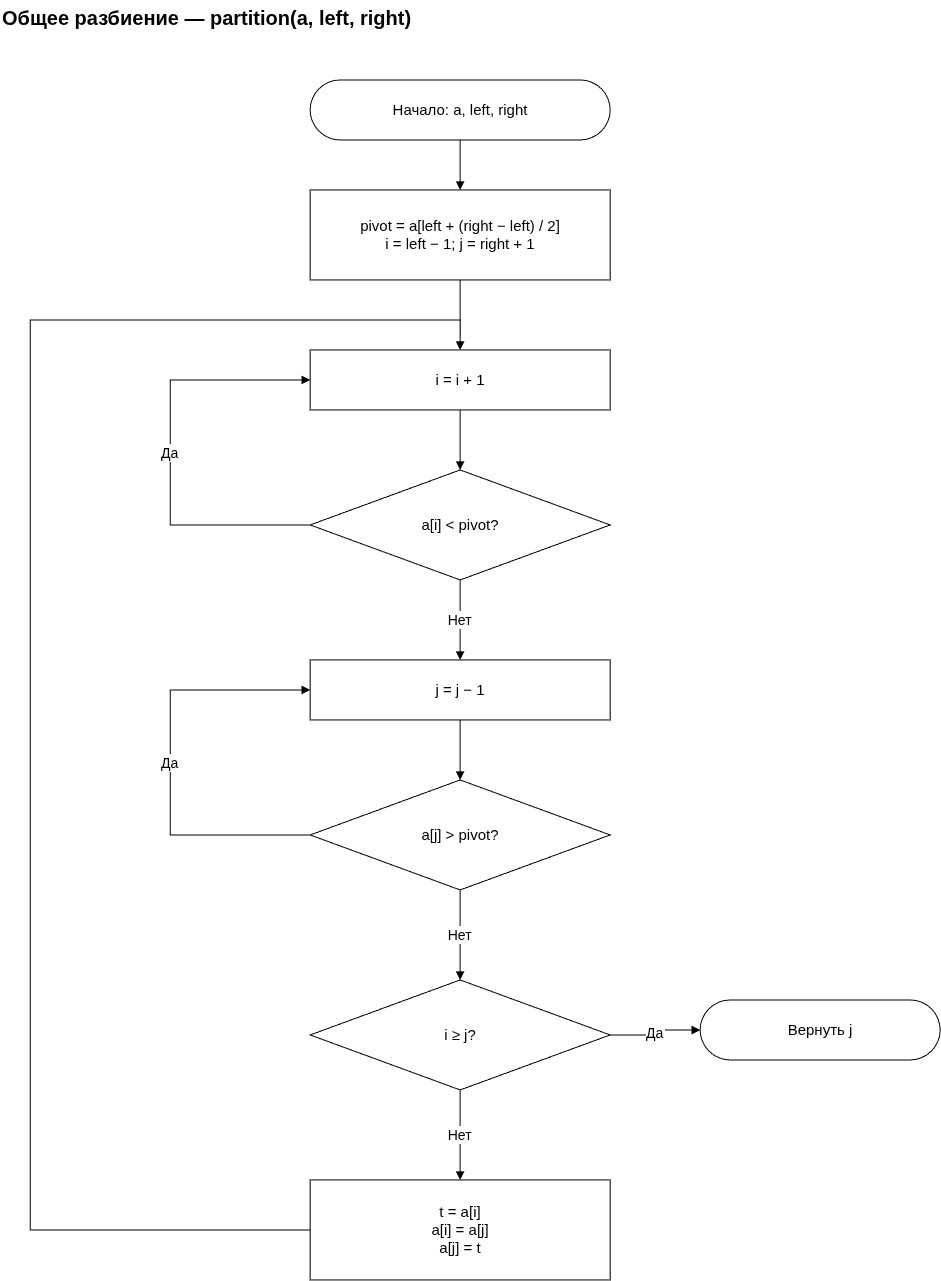

The diagram above was exported from draw.io. Its source (the exported page's mxGraphModel, read from the mxfile embedded in the PNG):
<mxGraphModel dx="2175" dy="1297" grid="1" gridSize="10" guides="1" tooltips="1" connect="1" arrows="1" fold="1" page="1" pageScale="1" pageWidth="1050" pageHeight="1400" math="0" shadow="0">
  <root>
    <mxCell id="0" />
    <mxCell id="1" parent="0" />
    <mxCell id="title" parent="1" style="whiteSpace=wrap;html=0;fontFamily=Arial;fontSize=15;strokeColor=#000000;fillColor=#ffffff;align=center;verticalAlign=middle;text;strokeColor=none;fillColor=none;fontStyle=1;fontSize=20;" value="Общее разбиение — partition(a, left, right)" vertex="1">
      <mxGeometry height="50" width="920" x="60" y="20" as="geometry" />
    </mxCell>
    <mxCell id="start" parent="1" style="whiteSpace=wrap;html=0;fontFamily=Arial;fontSize=15;strokeColor=#000000;fillColor=#ffffff;align=center;verticalAlign=middle;rounded=1;arcSize=50;" value="Начало: a, left, right" vertex="1">
      <mxGeometry height="60" width="300" x="370" y="100" as="geometry" />
    </mxCell>
    <mxCell id="init" parent="1" style="whiteSpace=wrap;html=0;fontFamily=Arial;fontSize=15;strokeColor=#000000;fillColor=#ffffff;align=center;verticalAlign=middle;rounded=0;" value="pivot = a[left + (right − left) / 2]&#10;i = left − 1; j = right + 1" vertex="1">
      <mxGeometry height="90" width="300" x="370" y="210" as="geometry" />
    </mxCell>
    <mxCell id="inc" parent="1" style="whiteSpace=wrap;html=0;fontFamily=Arial;fontSize=15;strokeColor=#000000;fillColor=#ffffff;align=center;verticalAlign=middle;rounded=0;" value="i = i + 1" vertex="1">
      <mxGeometry height="60" width="300" x="370" y="370" as="geometry" />
    </mxCell>
    <mxCell id="ci" parent="1" style="whiteSpace=wrap;html=0;fontFamily=Arial;fontSize=15;strokeColor=#000000;fillColor=#ffffff;align=center;verticalAlign=middle;rhombus;" value="a[i] &lt; pivot?" vertex="1">
      <mxGeometry height="110" width="300" x="370" y="490" as="geometry" />
    </mxCell>
    <mxCell id="dec" parent="1" style="whiteSpace=wrap;html=0;fontFamily=Arial;fontSize=15;strokeColor=#000000;fillColor=#ffffff;align=center;verticalAlign=middle;rounded=0;" value="j = j − 1" vertex="1">
      <mxGeometry height="60" width="300" x="370" y="680" as="geometry" />
    </mxCell>
    <mxCell id="cj" parent="1" style="whiteSpace=wrap;html=0;fontFamily=Arial;fontSize=15;strokeColor=#000000;fillColor=#ffffff;align=center;verticalAlign=middle;rhombus;" value="a[j] &gt; pivot?" vertex="1">
      <mxGeometry height="110" width="300" x="370" y="800" as="geometry" />
    </mxCell>
    <mxCell id="meet" parent="1" style="whiteSpace=wrap;html=0;fontFamily=Arial;fontSize=15;strokeColor=#000000;fillColor=#ffffff;align=center;verticalAlign=middle;rhombus;" value="i ≥ j?" vertex="1">
      <mxGeometry height="110" width="300" x="370" y="1000" as="geometry" />
    </mxCell>
    <mxCell id="end" parent="1" style="whiteSpace=wrap;html=0;fontFamily=Arial;fontSize=15;strokeColor=#000000;fillColor=#ffffff;align=center;verticalAlign=middle;rounded=1;arcSize=50;" value="Вернуть j" vertex="1">
      <mxGeometry height="60" width="240" x="760" y="1020" as="geometry" />
    </mxCell>
    <mxCell id="swap" parent="1" style="whiteSpace=wrap;html=0;fontFamily=Arial;fontSize=15;strokeColor=#000000;fillColor=#ffffff;align=center;verticalAlign=middle;rounded=0;" value="t = a[i]&#10;a[i] = a[j]&#10;a[j] = t" vertex="1">
      <mxGeometry height="100" width="300" x="370" y="1200" as="geometry" />
    </mxCell>
    <mxCell id="e1" edge="1" parent="1" source="start" style="edgeStyle=orthogonalEdgeStyle;rounded=0;html=0;endArrow=block;endFill=1;fontFamily=Arial;fontSize=14;labelBackgroundColor=#ffffff;" target="init" value="">
      <mxGeometry relative="1" as="geometry" />
    </mxCell>
    <mxCell id="e2" edge="1" parent="1" source="init" style="edgeStyle=orthogonalEdgeStyle;rounded=0;html=0;endArrow=block;endFill=1;fontFamily=Arial;fontSize=14;labelBackgroundColor=#ffffff;" target="inc" value="">
      <mxGeometry relative="1" as="geometry" />
    </mxCell>
    <mxCell id="e3" edge="1" parent="1" source="inc" style="edgeStyle=orthogonalEdgeStyle;rounded=0;html=0;endArrow=block;endFill=1;fontFamily=Arial;fontSize=14;labelBackgroundColor=#ffffff;" target="ci" value="">
      <mxGeometry relative="1" as="geometry" />
    </mxCell>
    <mxCell id="e4" edge="1" parent="1" source="ci" style="edgeStyle=orthogonalEdgeStyle;rounded=0;html=0;endArrow=block;endFill=1;fontFamily=Arial;fontSize=14;labelBackgroundColor=#ffffff;exitX=0;exitY=0.5;entryX=0;entryY=0.5;" target="inc" value="Да">
      <mxGeometry relative="1" as="geometry">
        <Array as="points">
          <mxPoint x="230" y="545" />
          <mxPoint x="230" y="400" />
        </Array>
      </mxGeometry>
    </mxCell>
    <mxCell id="e5" edge="1" parent="1" source="ci" style="edgeStyle=orthogonalEdgeStyle;rounded=0;html=0;endArrow=block;endFill=1;fontFamily=Arial;fontSize=14;labelBackgroundColor=#ffffff;" target="dec" value="Нет">
      <mxGeometry relative="1" as="geometry" />
    </mxCell>
    <mxCell id="e6" edge="1" parent="1" source="dec" style="edgeStyle=orthogonalEdgeStyle;rounded=0;html=0;endArrow=block;endFill=1;fontFamily=Arial;fontSize=14;labelBackgroundColor=#ffffff;" target="cj" value="">
      <mxGeometry relative="1" as="geometry" />
    </mxCell>
    <mxCell id="e7" edge="1" parent="1" source="cj" style="edgeStyle=orthogonalEdgeStyle;rounded=0;html=0;endArrow=block;endFill=1;fontFamily=Arial;fontSize=14;labelBackgroundColor=#ffffff;exitX=0;exitY=0.5;entryX=0;entryY=0.5;" target="dec" value="Да">
      <mxGeometry relative="1" as="geometry">
        <Array as="points">
          <mxPoint x="230" y="855" />
          <mxPoint x="230" y="710" />
        </Array>
      </mxGeometry>
    </mxCell>
    <mxCell id="e8" edge="1" parent="1" source="cj" style="edgeStyle=orthogonalEdgeStyle;rounded=0;html=0;endArrow=block;endFill=1;fontFamily=Arial;fontSize=14;labelBackgroundColor=#ffffff;" target="meet" value="Нет">
      <mxGeometry relative="1" as="geometry" />
    </mxCell>
    <mxCell id="e9" edge="1" parent="1" source="meet" style="edgeStyle=orthogonalEdgeStyle;rounded=0;html=0;endArrow=block;endFill=1;fontFamily=Arial;fontSize=14;labelBackgroundColor=#ffffff;" target="end" value="Да">
      <mxGeometry relative="1" as="geometry" />
    </mxCell>
    <mxCell id="e10" edge="1" parent="1" source="meet" style="edgeStyle=orthogonalEdgeStyle;rounded=0;html=0;endArrow=block;endFill=1;fontFamily=Arial;fontSize=14;labelBackgroundColor=#ffffff;" target="swap" value="Нет">
      <mxGeometry relative="1" as="geometry" />
    </mxCell>
    <mxCell id="e11" edge="1" parent="1" source="swap" style="edgeStyle=orthogonalEdgeStyle;rounded=0;html=0;endArrow=block;endFill=1;fontFamily=Arial;fontSize=14;labelBackgroundColor=#ffffff;exitX=0;exitY=0.5;entryX=0.5;entryY=0;" target="inc" value="">
      <mxGeometry relative="1" as="geometry">
        <Array as="points">
          <mxPoint x="90" y="1250" />
          <mxPoint x="90" y="340" />
          <mxPoint x="520" y="340" />
        </Array>
      </mxGeometry>
    </mxCell>
  </root>
</mxGraphModel>